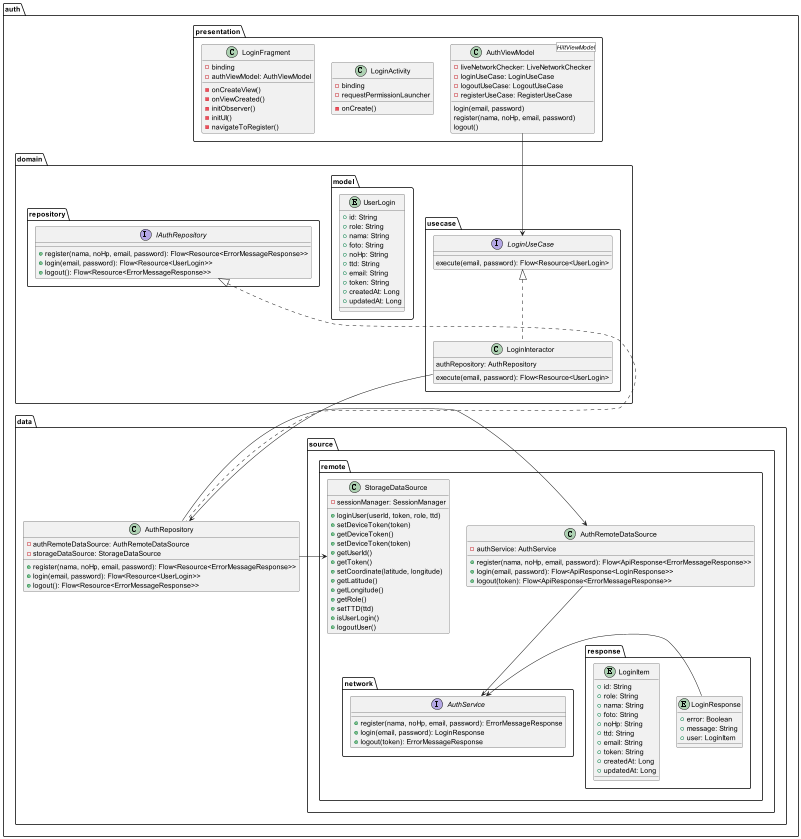

The diagram above was rendered by PlantUML. Its source (embedded in the PNG):
@startuml
'https://plantuml.com/class-diagram

class auth.data.source.remote.AuthRemoteDataSource{
    - authService: AuthService
    +register(nama, noHp, email, password): Flow<ApiResponse<ErrorMessageResponse>>
    +login(email, password): Flow<ApiResponse<LoginResponse>>
    +logout(token): Flow<ApiResponse<ErrorMessageResponse>>
}

class auth.domain.usecase.LoginInteractor implements auth.domain.usecase.LoginUseCase{
    authRepository: AuthRepository
    execute(email, password): Flow<Resource<UserLogin>
}
interface auth.domain.usecase.LoginUseCase{
    execute(email, password): Flow<Resource<UserLogin>
}

interface auth.domain.repository.IAuthRepository{
    + register(nama, noHp, email, password): Flow<Resource<ErrorMessageResponse>>
    + login(email, password): Flow<Resource<UserLogin>>
    + logout(): Flow<Resource<ErrorMessageResponse>>
}
interface auth.data.source.remote.network.AuthService{
    +register(nama, noHp, email, password): ErrorMessageResponse
    +login(email, password): LoginResponse
    +logout(token): ErrorMessageResponse
}
entity auth.data.source.remote.response.LoginResponse{
    +error: Boolean
    +message: String
    +user: LoginItem
}
entity auth.data.source.remote.response.LoginItem{
    +id: String
    +role: String
    +nama: String
    +foto: String
    +noHp: String
    +ttd: String
    +email: String
    +token: String
    +createdAt: Long
    +updatedAt: Long
}
auth.data.source.remote.response.LoginResponse -d> auth.data.source.remote.network.AuthService
class auth.data.AuthRepository implements auth.domain.repository.IAuthRepository{
    - authRemoteDataSource: AuthRemoteDataSource
    - storageDataSource: StorageDataSource
    + register(nama, noHp, email, password): Flow<Resource<ErrorMessageResponse>>
    +login(email, password): Flow<Resource<UserLogin>>
    +logout(): Flow<Resource<ErrorMessageResponse>>
}
auth.data.AuthRepository -u> auth.data.source.remote.AuthRemoteDataSource
auth.data.AuthRepository -> auth.data.source.remote.StorageDataSource
auth.domain.usecase.LoginInteractor --d> auth.data.AuthRepository
auth.presentation.AuthViewModel --d> auth.domain.usecase.LoginUseCase
auth.data.source.remote.AuthRemoteDataSource --d> auth.data.source.remote.network.AuthService
class auth.presentation.AuthViewModel<HiltViewModel>{
    - liveNetworkChecker: LiveNetworkChecker
    - loginUseCase: LoginUseCase
    - logoutUseCase: LogoutUseCase
    - registerUseCase: RegisterUseCase
    login(email, password)
    register(nama, noHp, email, password)
    logout()
}
entity auth.domain.model.UserLogin {
    +id: String
    +role: String
    +nama: String
    +foto: String
    +noHp: String
    +ttd: String
    +email: String
    +token: String
    +createdAt: Long
    +updatedAt: Long
}
class auth.presentation.LoginActivity {
    -binding
    -requestPermissionLauncher
    -onCreate()
}
class auth.presentation.LoginFragment{
    -binding
    -authViewModel: AuthViewModel
    -onCreateView()
    -onViewCreated()
    -initObserver()
    -initUI()
    -navigateToRegister()
}
class auth.data.source.remote.StorageDataSource{
    -sessionManager: SessionManager
    +loginUser(userId, token, role, ttd)
    +setDeviceToken(token)
    +getDeviceToken()
    +setDeviceToken(token)
    +getUserId()
    +getToken()
    +setCoordinate(latitude, longitude)
    +getLatitude()
    +getLongitude()
    +getRole()
    +setTTD(ttd)
    +isUserLogin()
    +logoutUser()
}

@enduml